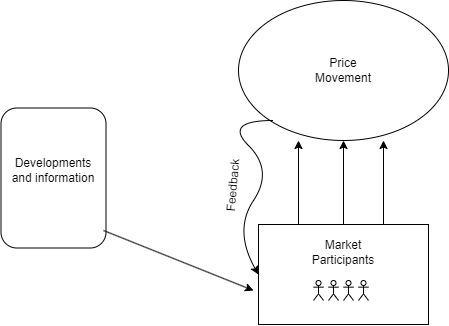

The diagram above was exported from draw.io. Its source (the exported page's mxGraphModel, read from the mxfile embedded in the PNG):
<mxGraphModel dx="1395" dy="637" grid="1" gridSize="10" guides="1" tooltips="1" connect="1" arrows="1" fold="1" page="1" pageScale="1" pageWidth="1169" pageHeight="827" math="0" shadow="0">
  <root>
    <mxCell id="0" />
    <mxCell id="1" parent="0" />
    <mxCell id="WXBeP00XsWD_BbOhhn0M-1" value="" style="rounded=0;whiteSpace=wrap;html=1;" vertex="1" parent="1">
      <mxGeometry x="495" y="364" width="170" height="100" as="geometry" />
    </mxCell>
    <mxCell id="WXBeP00XsWD_BbOhhn0M-2" value="Market Participants" style="text;html=1;strokeColor=none;fillColor=none;align=center;verticalAlign=middle;whiteSpace=wrap;rounded=0;" vertex="1" parent="1">
      <mxGeometry x="550" y="370" width="60" height="44" as="geometry" />
    </mxCell>
    <mxCell id="WXBeP00XsWD_BbOhhn0M-4" value="" style="shape=umlActor;verticalLabelPosition=bottom;verticalAlign=top;html=1;outlineConnect=0;" vertex="1" parent="1">
      <mxGeometry x="565" y="420" width="10" height="20" as="geometry" />
    </mxCell>
    <mxCell id="WXBeP00XsWD_BbOhhn0M-5" value="" style="shape=umlActor;verticalLabelPosition=bottom;verticalAlign=top;html=1;outlineConnect=0;" vertex="1" parent="1">
      <mxGeometry x="580" y="420" width="10" height="20" as="geometry" />
    </mxCell>
    <mxCell id="WXBeP00XsWD_BbOhhn0M-6" value="" style="shape=umlActor;verticalLabelPosition=bottom;verticalAlign=top;html=1;outlineConnect=0;" vertex="1" parent="1">
      <mxGeometry x="595" y="420" width="10" height="20" as="geometry" />
    </mxCell>
    <mxCell id="WXBeP00XsWD_BbOhhn0M-7" value="" style="shape=umlActor;verticalLabelPosition=bottom;verticalAlign=top;html=1;outlineConnect=0;" vertex="1" parent="1">
      <mxGeometry x="550" y="420" width="10" height="20" as="geometry" />
    </mxCell>
    <mxCell id="WXBeP00XsWD_BbOhhn0M-9" value="" style="endArrow=classic;html=1;rounded=0;" edge="1" parent="1">
      <mxGeometry width="50" height="50" relative="1" as="geometry">
        <mxPoint x="535" y="364" as="sourcePoint" />
        <mxPoint x="535" y="280" as="targetPoint" />
      </mxGeometry>
    </mxCell>
    <mxCell id="WXBeP00XsWD_BbOhhn0M-10" value="" style="endArrow=classic;html=1;rounded=0;" edge="1" parent="1">
      <mxGeometry width="50" height="50" relative="1" as="geometry">
        <mxPoint x="580" y="364" as="sourcePoint" />
        <mxPoint x="580" y="280" as="targetPoint" />
      </mxGeometry>
    </mxCell>
    <mxCell id="WXBeP00XsWD_BbOhhn0M-11" value="" style="endArrow=classic;html=1;rounded=0;" edge="1" parent="1">
      <mxGeometry width="50" height="50" relative="1" as="geometry">
        <mxPoint x="620" y="364" as="sourcePoint" />
        <mxPoint x="620" y="280" as="targetPoint" />
      </mxGeometry>
    </mxCell>
    <mxCell id="WXBeP00XsWD_BbOhhn0M-12" value="" style="ellipse;whiteSpace=wrap;html=1;" vertex="1" parent="1">
      <mxGeometry x="475" y="140" width="210" height="140" as="geometry" />
    </mxCell>
    <mxCell id="WXBeP00XsWD_BbOhhn0M-13" value="Price Movement" style="text;html=1;strokeColor=none;fillColor=none;align=center;verticalAlign=middle;whiteSpace=wrap;rounded=0;" vertex="1" parent="1">
      <mxGeometry x="550" y="195" width="60" height="30" as="geometry" />
    </mxCell>
    <mxCell id="WXBeP00XsWD_BbOhhn0M-14" value="" style="curved=1;endArrow=classic;html=1;rounded=0;entryX=0;entryY=0.5;entryDx=0;entryDy=0;" edge="1" parent="1" target="WXBeP00XsWD_BbOhhn0M-1">
      <mxGeometry width="50" height="50" relative="1" as="geometry">
        <mxPoint x="510" y="260" as="sourcePoint" />
        <mxPoint x="460" y="310" as="targetPoint" />
        <Array as="points">
          <mxPoint x="460" y="260" />
          <mxPoint x="510" y="310" />
          <mxPoint x="470" y="370" />
        </Array>
      </mxGeometry>
    </mxCell>
    <mxCell id="WXBeP00XsWD_BbOhhn0M-15" value="Feedback" style="text;html=1;strokeColor=none;fillColor=none;align=center;verticalAlign=middle;whiteSpace=wrap;rounded=0;rotation=-85;" vertex="1" parent="1">
      <mxGeometry x="440" y="310" width="60" height="30" as="geometry" />
    </mxCell>
    <mxCell id="WXBeP00XsWD_BbOhhn0M-16" value="" style="rounded=1;whiteSpace=wrap;html=1;rotation=90;" vertex="1" parent="1">
      <mxGeometry x="220" y="265" width="140" height="105" as="geometry" />
    </mxCell>
    <mxCell id="WXBeP00XsWD_BbOhhn0M-17" value="Developments and information" style="text;html=1;strokeColor=none;fillColor=none;align=center;verticalAlign=middle;whiteSpace=wrap;rounded=0;" vertex="1" parent="1">
      <mxGeometry x="245" y="285" width="90" height="50" as="geometry" />
    </mxCell>
    <mxCell id="WXBeP00XsWD_BbOhhn0M-18" value="" style="endArrow=classic;html=1;rounded=0;" edge="1" parent="1">
      <mxGeometry width="50" height="50" relative="1" as="geometry">
        <mxPoint x="340" y="370" as="sourcePoint" />
        <mxPoint x="490" y="430" as="targetPoint" />
      </mxGeometry>
    </mxCell>
  </root>
</mxGraphModel>